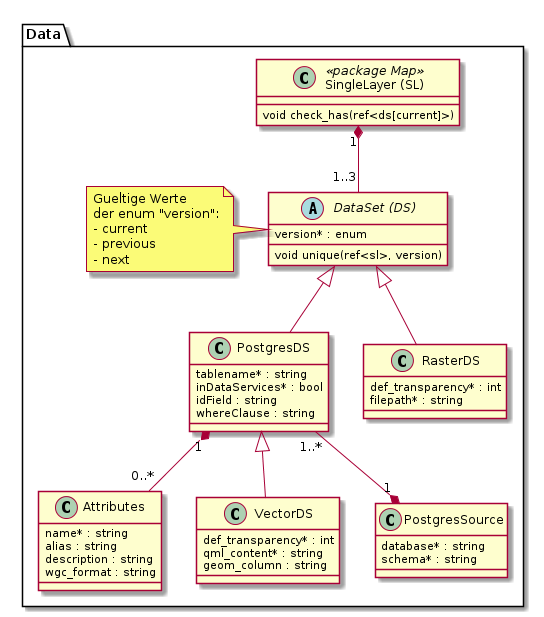

The diagram above was rendered by PlantUML. Its source (embedded in the PNG):
@startuml

package Data {

  class "SingleLayer (SL)" as sl << package Map >> {
    void check_has(ref<ds[current]>)
  }

  abstract class "DataSet (DS)" as ds {
    version* : enum
    void unique(ref<sl>, version)
  }

  note left
    Gueltige Werte
    der enum "version":
    - current
    - previous
    - next
  end note
  
  class "PostgresDS" as pds {
    tablename* : string
    inDataServices* : bool
    idField : string
    whereClause : string
  }
  
  class "Attributes" as attr {
    name* : string
    alias : string
    description : string
    wgc_format : string
  }
  
  class "VectorDS" as vds {
    def_transparency* : int
    qml_content* : string
    geom_column : string
  }
  
  class "RasterDS" as rds {
    def_transparency* : int
    filepath* : string
  }
  
  class "PostgresSource" as pgsrc {
    database* : string
    schema* : string
  }
  
  ds <|-- rds
  ds <|-- pds
  pds <|-- vds

  sl "1" *-- "1..3" ds
  
  pds "1..*" --* "1" pgsrc
  pds "1" *-- "0..*" attr
}

@enduml